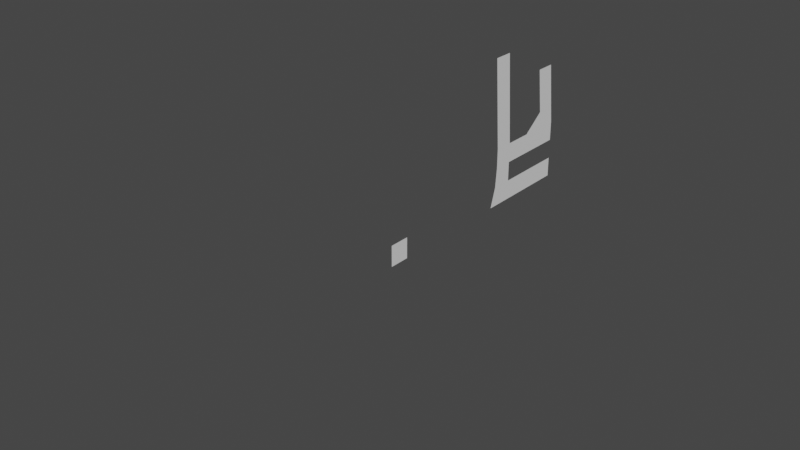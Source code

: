 # Source: SOPORTE-MONITOR.blend  (saved by Blender 2.92.15; exported with 4.5.12 LTS)
import bpy
from mathutils import Matrix  # noqa: F401  (used for matrix-valued properties, if any)

bpy.ops.wm.read_factory_settings(use_empty=True)
scene = bpy.context.scene
scene.name = 'Scene'

# ---- collections
col_collection = bpy.data.collections.new('Collection'); scene.collection.children.link(col_collection)

# ---- world
world_world = bpy.data.worlds.new('World'); scene.world = world_world
world_world.use_nodes = True; world_world.node_tree.nodes.clear()
_N = world_world.node_tree.nodes; _L = world_world.node_tree.links
n0 = _N.new('ShaderNodeOutputWorld'); n0.name = 'World Output'; n0.location = (300, 300)
n1 = _N.new('ShaderNodeBackground'); n1.name = 'Background'; n1.location = (10, 300)
n1.inputs[0].default_value = (0.05088, 0.05088, 0.05088, 1.0)
_L.new(n1.outputs[0], n0.inputs[0])
n0.is_active_output = True
world_world.color = (0.05088, 0.05088, 0.05088)
world_world.use_sun_shadow = False
world_world.sun_shadow_jitter_overblur = 0.0

# ---- meshes
me_plane = bpy.data.meshes.new('Plane')
me_plane.from_pydata([(0.0, 0.0, 7.105e-15), (1.5, 0.0, -1.132e-07), (0.0, 7.333, 7.105e-15), (1.5, 7.333, -1.132e-07), (0.0, -2.181, 7.105e-15), (1.5, -2.813, -1.132e-07), (-1.5, 0.0, 1.132e-07), (-1.5, -2.0, 1.132e-07), (-3.0, 0.0, 2.265e-07), (-3.0, -2.0, 2.265e-07), (-7.69, 6.611, 5.806e-07), (-1.5, 5.333, 1.132e-07), (-3.0, 5.333, 2.265e-07), (-3.0, 7.333, 2.265e-07), (-1.5, 7.333, 1.132e-07), (-7.69, 4.611, 5.806e-07), (-9.993, -2.722, 7.544e-07), (-9.993, -0.7224, 7.544e-07), (-1.5, 2.897, 1.132e-07), (-3.0, 2.897, 2.265e-07), (-4.261, 7.139, 3.217e-07), (-4.261, 5.139, 3.217e-07)], [], [(0, 1, 3, 2), (1, 0, 4, 5), (4, 0, 6, 7), (7, 6, 8, 9), (19, 18, 11, 12), (12, 11, 14, 13), (9, 8, 17, 16), (21, 20, 10, 15), (8, 6, 18, 19), (12, 13, 20, 21), (12, 21, 19)])
_uv = me_plane.uv_layers.new(name='UVMap')
_uv.uv.foreach_set('vector', [1.0, 1.0, 1.0, 1.0, 1.0, 1.0, 1.0, 1.0, 1.0, 1.0, 1.0, 1.0, 1.0, 1.0, 1.0, 1.0, 1.0, 1.0, 1.0, 1.0, 1.0, 1.0, 1.0, 1.0, 1.0, 1.0, 1.0, 1.0, 1.0, 1.0, 1.0, 1.0, 1.0, 1.0, 1.0, 1.0, 1.0, 1.0, 1.0, 1.0, 1.0, 1.0, 1.0, 1.0, 1.0, 1.0, 1.0, 1.0, 1.0, 1.0, 1.0, 1.0, 1.0, 1.0, 1.0, 1.0, 1.0, 1.0, 1.0, 1.0, 1.0, 1.0, 1.0, 1.0, 1.0, 1.0, 1.0, 1.0, 1.0, 1.0, 1.0, 1.0, 1.0, 1.0, 1.0, 1.0, 1.0, 1.0, 1.0, 1.0, 1.0, 1.0, 1.0, 1.0, 1.0, 1.0])
me_plane.use_remesh_fix_poles = True
me_plane.use_remesh_preserve_attributes = False
me_plane.use_mirror_vertex_groups = False
me_plane.update()
me_plane_001 = bpy.data.meshes.new('Plane.001')
me_plane_001.from_pydata([(-1.0, -1.0, 0.0), (1.0, -1.0, 0.0), (-1.0, 1.0, 0.0), (1.0, 1.0, 0.0)], [], [(0, 1, 3, 2)])
_uv = me_plane_001.uv_layers.new(name='UVMap')
_uv.uv.foreach_set('vector', [0.0, 0.0, 1.0, 0.0, 1.0, 1.0, 0.0, 1.0])
me_plane_001.use_remesh_fix_poles = True
me_plane_001.use_remesh_preserve_attributes = False
me_plane_001.use_mirror_vertex_groups = False
me_plane_001.update()

# ---- curves / text
cu_beziercurve = bpy.data.curves.new('BezierCurve', 'CURVE')
cu_beziercurve.dimensions = '3D'
_sp = cu_beziercurve.splines.new('BEZIER'); _sp.bezier_points.add(4)
_sp.bezier_points.foreach_set('co', [0.4953, -0.1324, -1.385e-08, 0.5012, 0.1677, -5.2e-08, 0.6034, 0.4125, 2.994e-08, 0.649, 0.2855, 2.65e-08, 0.6548, -0.1333, 2.606e-08])
_sp.bezier_points.foreach_set('handle_left', [0.4968, -0.2466, 6.808e-10, 0.4907, 0.09734, -6.556e-08, 0.5363, 0.4175, -1.037e-06, 0.6473, 0.3705, -5.691e-07, 0.654, -0.04628, -4.861e-07])
_sp.bezier_points.foreach_set('handle_right', [0.4938, -0.01831, -2.838e-08, 0.521, 0.2994, -2.664e-08, 0.6385, 0.4099, 5.884e-07, 0.6503, 0.2221, 4.703e-07, 0.6555, -0.207, 4.598e-07])
for _p, _l, _r in zip(_sp.bezier_points, ['ALIGNED', 'ALIGNED', 'ALIGNED', 'ALIGNED', 'ALIGNED'], ['ALIGNED', 'ALIGNED', 'ALIGNED', 'ALIGNED', 'ALIGNED']): _p.handle_left_type = _l; _p.handle_right_type = _r
_sp.order_u = 0
_sp.order_v = 0
cu_beziercurve.use_path = True
cu_beziercurve.use_path_clamp = True
cu_beziercurve.fill_mode = 'FULL'

# ---- objects
ob_plane = bpy.data.objects.new('Plane', me_plane)
ob_empty = bpy.data.objects.new('Empty', None)
ob_beziercurve = bpy.data.objects.new('BezierCurve', cu_beziercurve)
ob_plane_001 = bpy.data.objects.new('Plane.001', me_plane_001)

# ---- transforms, parenting, visibility, modifiers, constraints
ob_plane.location = (0.0, 0.0, 0.0)
ob_plane.rotation_euler = (0.0, 1.571, 0.0)
ob_plane.scale = (1.0, 0.75, 1.0)
ob_plane.lineart.crease_threshold = 0.0
ob_empty.location = (7.55e-08, -14.95, 0.5318)
ob_empty.rotation_euler = (1.571, -0.0, 1.571)
ob_empty.scale = (2.784, 2.784, 2.784)
ob_empty.empty_display_type = 'IMAGE'
ob_empty.empty_display_size = 5.0
ob_empty.lineart.crease_threshold = 0.0
ob_beziercurve.location = (7.55e-08, -17.44, -4.098)
ob_beziercurve.rotation_euler = (-0.0, 1.571, 0.0)
ob_beziercurve.scale = (-9.242, -9.242, -9.242)
ob_beziercurve.lineart.crease_threshold = 0.0
ob_plane_001.location = (2.367, -15.39, 1.216)
ob_plane_001.rotation_euler = (-0.0, 1.571, 0.0)
ob_plane_001.scale = (0.75, 0.75, 1.0)
ob_plane_001.lineart.crease_threshold = 0.0

# ---- collection membership
col_collection.objects.link(ob_plane)
col_collection.objects.link(ob_empty)
col_collection.objects.link(ob_beziercurve)
col_collection.objects.link(ob_plane_001)

# ---- scene / render settings (as saved in the file)
scene.frame_start = 1; scene.frame_end = 250; scene.frame_set(1)
scene.render.engine = 'BLENDER_EEVEE_NEXT'
scene.cycles.use_denoising = False
scene.cycles.samples = 128
scene.cycles.sampling_pattern = 'TABULATED_SOBOL'
scene.cycles.use_adaptive_sampling = False
scene.cycles.use_light_tree = False
scene.view_settings.view_transform = 'Filmic'
scene.unit_settings.scale_length = 0.01
bpy.context.view_layer.update()

# ---- added for rendering (the .blend has no active camera and no usable light): camera, sun
cam_auto = bpy.data.cameras.new('AutoCamera')
cam_auto.lens = 50.0
cam_auto.sensor_width = 36.0
cam_auto.clip_end = 1000.0
ob_auto_camera = bpy.data.objects.new('AutoCamera', cam_auto)
scene.collection.objects.link(ob_auto_camera)
ob_auto_camera.location = (41.7458, -62.5931, 34.6139)
ob_auto_camera.rotation_euler = (1.09748, -7.21219e-08, 0.694738)
scene.camera = ob_auto_camera
light_auto_sun = bpy.data.lights.new('AutoSun', 'SUN')
light_auto_sun.energy = 3.0
light_auto_sun.angle = 0.0523599
ob_auto_sun = bpy.data.objects.new('AutoSun', light_auto_sun)
scene.collection.objects.link(ob_auto_sun)
ob_auto_sun.rotation_euler = (0.872665, 0.174533, 0.523599)
bpy.context.view_layer.update()
